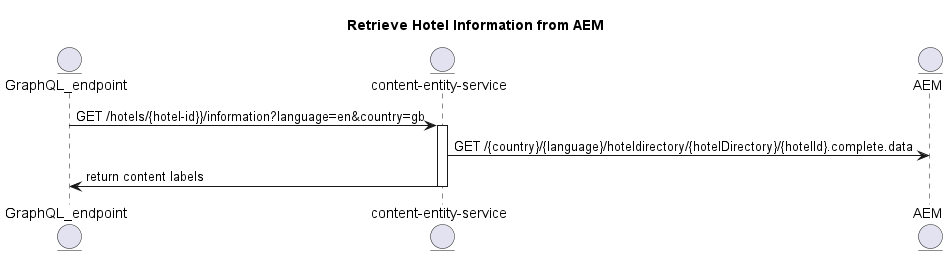

The diagram above was rendered by PlantUML. Its source (embedded in the PNG):
@startuml
entity GraphQL_endpoint
title Retrieve Hotel Information from AEM

entity "content-entity-service" as CES
entity AEM

GraphQL_endpoint-> CES  ++: GET /hotels/{hotel-id}}/information?language=en&country=gb
CES -> AEM: GET /{country}/{language}/hoteldirectory/{hotelDirectory}/{hotelId}.complete.data
GraphQL_endpoint<- CES -- : return content labels

@enduml